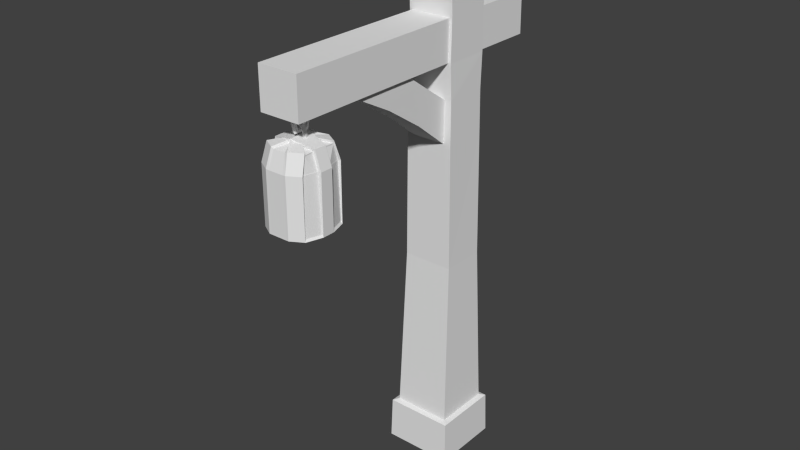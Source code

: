 # Source: StreetLamp.blend  (saved by Blender 2.67.0; exported with 4.5.12 LTS)
import bpy
from mathutils import Matrix  # noqa: F401  (used for matrix-valued properties, if any)

bpy.ops.wm.read_factory_settings(use_empty=True)
scene = bpy.context.scene
scene.name = 'Scene'

# ---- collections
col_collection_1 = bpy.data.collections.new('Collection 1'); scene.collection.children.link(col_collection_1)

# ---- world
world_world = bpy.data.worlds.new('World'); scene.world = world_world
world_world.color = (0.05088, 0.05088, 0.05088)
world_world.use_sun_shadow = False
world_world.sun_shadow_jitter_overblur = 0.0
world_world.cycles.sampling_method = 'MANUAL'
world_world.cycles.sample_map_resolution = 256

# ---- meshes
me_cube_005 = bpy.data.meshes.new('Cube.005')
me_cube_005.from_pydata([(-0.3928, -7.226, 0.2754), (-0.3461, -7.227, 0.4962), (-0.2811, -7.465, 0.5634), (5.96e-08, -8.036, 0.5778), (0.3928, -7.226, 0.2754), (0.3461, -7.227, 0.4962), (0.2811, -7.465, 0.5634), (1.199, -8.256, 0.2769), (1.121, -8.256, 0.4959), (0.9023, -8.256, 0.5604), (5.96e-08, -8.036, 0.5778), (0.9734, -7.544, 0.2768), (0.9031, -7.546, 0.4945), (0.9048, -7.782, 0.559), (1.199, -8.817, 0.2769), (1.121, -8.817, 0.4959), (0.9023, -8.817, 0.5604), (0.9734, -9.529, 0.2768), (0.9031, -9.527, 0.4945), (0.9048, -9.292, 0.559), (-2.033e-07, -8.537, 0.5778), (-0.3928, -9.847, 0.2754), (-0.3461, -9.846, 0.4962), (-0.2811, -9.609, 0.5634), (-2.327e-07, -9.037, 0.5778), (0.3928, -9.847, 0.2754), (0.3461, -9.846, 0.4962), (0.2811, -9.609, 0.5634), (-1.199, -8.817, 0.2769), (-1.121, -8.817, 0.4959), (-0.9023, -8.817, 0.5604), (-0.9734, -9.529, 0.2768), (-0.9031, -9.527, 0.4945), (-0.9048, -9.292, 0.559), (-2.033e-07, -8.537, 0.5778), (-1.199, -8.256, 0.2769), (-1.121, -8.256, 0.4959), (-0.9023, -8.256, 0.5604), (-0.9734, -7.544, 0.2768), (-0.9031, -7.546, 0.4945), (-0.9048, -7.782, 0.559), (5.96e-08, -8.036, 0.5778), (1.196, -8.257, 0.2755), (1.118, -8.257, 0.4933), (0.9012, -8.256, 0.5562), (-8.625e-05, -8.036, 0.5735), (0.9695, -7.546, 0.2755), (0.8994, -7.547, 0.4925), (0.9035, -7.782, 0.5549), (1.196, -8.816, 0.2755), (1.118, -8.816, 0.4933), (0.9014, -8.817, 0.5562), (0.9695, -9.528, 0.2755), (0.8994, -9.526, 0.4925), (0.9033, -9.291, 0.555), (-7.993e-05, -8.537, 0.5735), (-0.3928, -9.843, 0.2754), (-0.3461, -9.842, 0.494), (-0.2811, -9.608, 0.5592), (-2.327e-07, -9.037, 0.5735), (0.3928, -9.843, 0.2754), (0.3461, -9.842, 0.494), (0.2811, -9.608, 0.5592), (-1.196, -8.816, 0.2755), (-1.118, -8.816, 0.4933), (-0.9014, -8.817, 0.5562), (-0.9695, -9.528, 0.2755), (-0.8994, -9.526, 0.4925), (-0.9033, -9.291, 0.555), (7.952e-05, -8.537, 0.5735), (-1.196, -8.257, 0.2755), (-1.118, -8.257, 0.4933), (-0.9012, -8.256, 0.5562), (-0.9695, -7.546, 0.2755), (-0.8994, -7.547, 0.4925), (-0.9035, -7.782, 0.5549), (8.637e-05, -8.036, 0.5735)], [], [(6, 5, 1, 2), (3, 6, 2), (1, 5, 4, 0), (8, 7, 11, 12), (9, 8, 12, 13), (10, 9, 13), (20, 19, 16), (16, 19, 18, 15), (15, 18, 17, 14), (24, 23, 27), (23, 22, 26, 27), (22, 21, 25, 26), (34, 30, 33), (30, 29, 32, 33), (32, 29, 28, 31), (41, 40, 37), (37, 40, 39, 36), (36, 39, 38, 35), (47, 46, 42, 43), (48, 47, 43, 44), (48, 44, 45), (51, 54, 55), (50, 53, 54, 51), (49, 52, 53, 50), (62, 58, 59), (62, 61, 57, 58), (61, 60, 56, 57), (68, 65, 69), (68, 67, 64, 65), (66, 63, 64, 67), (72, 75, 76), (71, 74, 75, 72), (70, 73, 74, 71), (20, 16, 51, 55), (22, 23, 58, 57), (27, 26, 61, 62), (28, 29, 64, 63), (36, 35, 70, 71), (9, 10, 45, 44), (13, 12, 47, 48), (10, 13, 48, 45), (19, 20, 55, 54), (35, 38, 73, 70), (39, 40, 75, 74), (41, 37, 72, 76), (37, 36, 71, 72), (32, 31, 66, 67), (14, 17, 52, 49), (11, 7, 42, 46), (26, 25, 60, 61), (12, 11, 46, 47), (17, 18, 53, 52), (21, 22, 57, 56), (23, 24, 59, 58), (8, 9, 44, 43), (40, 41, 76, 75), (30, 34, 69, 65), (34, 33, 68, 69), (38, 39, 74, 73), (29, 30, 65, 64), (33, 32, 67, 68), (25, 21, 56, 60), (24, 27, 62, 59), (18, 19, 54, 53), (15, 14, 49, 50), (16, 15, 50, 51), (7, 8, 43, 42), (31, 28, 63, 66)])
_uv = me_cube_005.uv_layers.new(name='UVMap')
_uv.uv.foreach_set('vector', [0.6998, 0.7773, 0.7168, 0.8402, 0.5339, 0.8396, 0.5512, 0.7769, 0.626, 0.6262, 0.6998, 0.7773, 0.5512, 0.7769, 0.2852, 0.8782, 0.2846, 0.6953, 0.3429, 0.6828, 0.3435, 0.8904, 0.7198, 0.6895, 0.7809, 0.6833, 0.7799, 0.8775, 0.7198, 0.8829, 0.1653, 0.5374, 0.1929, 0.5883, 0.000467, 0.627, 0.05543, 0.5978, 0.0004614, 0.3556, 0.1653, 0.5374, 0.05543, 0.5978, 0.1695, 0.0004614, 0.1272, 0.309, 0.04323, 0.2159, 0.04323, 0.2159, 0.1272, 0.309, 0.1695, 0.3547, 0.0004614, 0.2549, 0.997, 0.1016, 0.9969, 0.2834, 0.9369, 0.277, 0.9359, 0.09496, 0.4408, 0.6274, 0.5156, 0.7781, 0.367, 0.7785, 0.5156, 0.7781, 0.5329, 0.8408, 0.3501, 0.8413, 0.367, 0.7785, 0.2254, 0.695, 0.2837, 0.6828, 0.283, 0.8904, 0.2248, 0.8779, 0.3395, 0.3547, 0.2132, 0.1393, 0.2972, 0.04616, 0.2132, 0.1393, 0.1705, 0.1003, 0.3395, 0.0004614, 0.2972, 0.04616, 0.8909, 0.5434, 0.8908, 0.3617, 0.9519, 0.355, 0.951, 0.5371, 0.3405, 0.6265, 0.3954, 0.3843, 0.5053, 0.4447, 0.5053, 0.4447, 0.3954, 0.3843, 0.3405, 0.355, 0.5329, 0.3938, 0.935, 0.08995, 0.935, 0.2834, 0.8748, 0.278, 0.8739, 0.08382, 0.9501, 0.8077, 0.9968, 0.7981, 0.9964, 0.9802, 0.9501, 0.9895, 0.5887, 0.3833, 0.5339, 0.355, 0.7264, 0.3931, 0.6988, 0.4433, 0.5887, 0.3833, 0.6988, 0.4433, 0.5345, 0.6253, 0.3828, 0.1392, 0.4666, 0.04599, 0.5095, 0.3541, 0.3405, 0.1007, 0.5093, 0.0004614, 0.4666, 0.04599, 0.3828, 0.1392, 0.7822, 0.8775, 0.7818, 0.6833, 0.8294, 0.6847, 0.8294, 0.8781, 0.1756, 0.7785, 0.02703, 0.779, 0.1008, 0.628, 0.1756, 0.7785, 0.1929, 0.8408, 0.01004, 0.8414, 0.02703, 0.779, 0.8908, 0.615, 0.9485, 0.6025, 0.9491, 0.8101, 0.8914, 0.7979, 0.6366, 0.3086, 0.5528, 0.2154, 0.6795, 0.0004614, 0.6366, 0.3086, 0.6793, 0.3541, 0.5105, 0.2539, 0.5528, 0.2154, 0.9977, 0.6025, 0.9973, 0.7966, 0.9501, 0.7972, 0.9501, 0.6038, 0.8453, 0.2658, 0.7352, 0.3258, 0.681, 0.08382, 0.873, 0.316, 0.6804, 0.3541, 0.7352, 0.3258, 0.8453, 0.2658, 0.9532, 0.5371, 0.9528, 0.355, 0.9995, 0.3646, 0.9995, 0.5464, 0.2826, 0.6819, 0.2287, 0.4496, 0.2299, 0.4496, 0.2837, 0.6816, 0.8899, 0.6282, 0.8817, 0.6951, 0.8807, 0.6949, 0.889, 0.6289, 0.8444, 0.4477, 0.8363, 0.3808, 0.8372, 0.3814, 0.8455, 0.4474, 0.3387, 0.6819, 0.2874, 0.6481, 0.2883, 0.6474, 0.3393, 0.681, 0.7294, 0.3894, 0.7803, 0.355, 0.7809, 0.3559, 0.7303, 0.3901, 0.7818, 0.5877, 0.8341, 0.355, 0.8352, 0.3553, 0.783, 0.5877, 0.2065, 0.4201, 0.2066, 0.3556, 0.2075, 0.3557, 0.2077, 0.4199, 0.2192, 0.5948, 0.2193, 0.3556, 0.2204, 0.3559, 0.2204, 0.5948, 0.2267, 0.5951, 0.2264, 0.3556, 0.2275, 0.3556, 0.2278, 0.5948, 0.2107, 0.5529, 0.2108, 0.3556, 0.2119, 0.3556, 0.2118, 0.5529, 0.2055, 0.3556, 0.2056, 0.4201, 0.2045, 0.4199, 0.2046, 0.3557, 0.7796, 0.6824, 0.7274, 0.4497, 0.7285, 0.4497, 0.7807, 0.6822, 0.7274, 0.4497, 0.7294, 0.3894, 0.7303, 0.3901, 0.7285, 0.4497, 0.1943, 0.416, 0.1943, 0.3556, 0.1954, 0.3556, 0.1954, 0.4158, 0.2098, 0.3556, 0.2097, 0.5529, 0.2086, 0.5529, 0.2087, 0.3556, 0.2152, 0.5529, 0.215, 0.3556, 0.2161, 0.3556, 0.2163, 0.5529, 0.8363, 0.3808, 0.8894, 0.355, 0.8899, 0.356, 0.8372, 0.3814, 0.1963, 0.416, 0.1964, 0.3556, 0.1975, 0.3556, 0.1974, 0.4158, 0.1943, 0.4773, 0.1943, 0.4169, 0.1954, 0.4171, 0.1954, 0.4773, 0.8368, 0.6025, 0.8899, 0.6282, 0.889, 0.6289, 0.8363, 0.6035, 0.8817, 0.6951, 0.8375, 0.849, 0.8365, 0.8486, 0.8807, 0.6949, 0.7839, 0.648, 0.7818, 0.5877, 0.783, 0.5877, 0.7848, 0.6474, 0.2172, 0.5948, 0.2172, 0.3556, 0.2183, 0.3556, 0.2183, 0.5944, 0.2846, 0.5879, 0.3384, 0.3556, 0.3395, 0.3558, 0.2857, 0.5879, 0.224, 0.5951, 0.2244, 0.3556, 0.2254, 0.3559, 0.2251, 0.5951, 0.1984, 0.416, 0.1984, 0.3556, 0.1995, 0.3558, 0.1995, 0.416, 0.2874, 0.6481, 0.2846, 0.5879, 0.2857, 0.5879, 0.2883, 0.6474, 0.2025, 0.419, 0.2025, 0.3556, 0.2033, 0.3556, 0.2036, 0.4188, 0.2231, 0.3556, 0.2224, 0.5632, 0.2213, 0.5632, 0.2219, 0.3556, 0.8887, 0.6015, 0.8444, 0.4477, 0.8455, 0.4474, 0.8897, 0.6011, 0.2015, 0.3556, 0.2015, 0.419, 0.2004, 0.4188, 0.2007, 0.3556, 0.2315, 0.3893, 0.2829, 0.3556, 0.2835, 0.3565, 0.2324, 0.39, 0.2287, 0.4496, 0.2315, 0.3893, 0.2324, 0.39, 0.2299, 0.4496, 0.8347, 0.6824, 0.7839, 0.648, 0.7848, 0.6474, 0.8354, 0.6815, 0.2139, 0.3556, 0.2141, 0.5529, 0.213, 0.5529, 0.2128, 0.3556])
me_cube_005.use_remesh_preserve_volume = False
me_cube_005.use_remesh_preserve_attributes = False
me_cube_005.use_mirror_vertex_groups = False
me_cube_005.update()
me_cube_001 = bpy.data.meshes.new('Cube.001')
me_cube_001.from_pydata([(0.4158, -8.499, 0.6728), (0.3742, -8.602, 0.6728), (0.2911, -8.602, 0.6728), (0.2495, -8.499, 0.6728), (0.2911, -8.396, 0.6728), (0.3742, -8.396, 0.6728), (-0.4158, -8.499, 0.6728), (-0.3742, -8.602, 0.6728), (-0.2911, -8.602, 0.6728), (-0.2495, -8.499, 0.6728), (-0.2911, -8.396, 0.6728), (-0.3742, -8.396, 0.6728), (-0.2079, -8.499, 0.6276), (-0.1871, -8.602, 0.6321), (-0.1455, -8.602, 0.6411), (-0.1247, -8.499, 0.6457), (-0.1455, -8.396, 0.6411), (-0.1871, -8.396, 0.6321), (0.2079, -8.499, 0.6276), (0.1871, -8.602, 0.6321), (0.1455, -8.602, 0.6411), (0.1247, -8.499, 0.6457), (0.1455, -8.396, 0.6411), (0.1871, -8.396, 0.6321), (1.013e-06, -8.083, 0.633), (0.1028, -8.125, 0.633), (0.1028, -8.208, 0.633), (1.013e-06, -8.25, 0.633), (-0.1028, -8.208, 0.633), (-0.1028, -8.125, 0.633), (9.537e-07, -8.915, 0.633), (0.1028, -8.873, 0.633), (0.1028, -8.79, 0.633), (9.686e-07, -8.749, 0.633), (-0.1028, -8.79, 0.633), (-0.1028, -8.873, 0.633), (9.835e-07, -8.822, 0.5969), (0.1028, -8.79, 0.6014), (0.1028, -8.725, 0.6104), (9.835e-07, -8.693, 0.6149), (-0.1028, -8.725, 0.6104), (-0.1028, -8.79, 0.6014), (1.013e-06, -8.176, 0.5969), (0.1028, -8.209, 0.6014), (0.1028, -8.273, 0.6104), (1.006e-06, -8.305, 0.6149), (-0.1028, -8.273, 0.6104), (-0.1028, -8.209, 0.6014), (1.013e-06, -8.083, 0.6367), (0.1028, -8.125, 0.6367), (0.1028, -8.208, 0.6367), (1.013e-06, -8.25, 0.6367), (-0.1028, -8.208, 0.6367), (-0.1028, -8.125, 0.6367), (9.537e-07, -8.915, 0.6367), (0.1028, -8.873, 0.6367), (0.1028, -8.79, 0.6367), (9.686e-07, -8.749, 0.6367), (-0.1028, -8.79, 0.6367), (-0.1028, -8.873, 0.6367), (1.013e-06, -8.192, 0.65), (0.1028, -8.223, 0.65), (0.1028, -8.284, 0.65), (-0.1028, -8.284, 0.65), (-0.1028, -8.223, 0.65), (9.537e-07, -8.806, 0.65), (0.1028, -8.775, 0.65), (0.1028, -8.714, 0.65), (-0.1028, -8.714, 0.65), (-0.1028, -8.775, 0.65), (1.013e-06, -8.357, 0.6536), (0.1028, -8.371, 0.6536), (0.1028, -8.399, 0.6536), (1.013e-06, -8.414, 0.6536), (-0.1028, -8.399, 0.6536), (-0.1028, -8.371, 0.6536), (9.537e-07, -8.641, 0.6536), (0.1028, -8.627, 0.6536), (0.1028, -8.599, 0.6536), (9.686e-07, -8.584, 0.6536), (-0.1028, -8.599, 0.6536), (-0.1028, -8.627, 0.6536), (-0.1028, -8.499, 0.6457), (0.1028, -8.499, 0.6457), (-0.1028, -8.499, 0.65), (0.1028, -8.499, 0.65), (9.909e-07, -8.499, 0.6536), (-0.1028, -8.499, 0.6536), (0.1028, -8.499, 0.6536), (0.2699, -8.499, 0.5984), (0.2429, -8.395, 0.5984), (0.1889, -8.395, 0.5984), (0.162, -8.499, 0.5984), (0.1889, -8.603, 0.5984), (0.2429, -8.603, 0.5984), (-0.2699, -8.499, 0.5984), (-0.2429, -8.395, 0.5984), (-0.1889, -8.395, 0.5984), (-0.162, -8.499, 0.5984), (-0.1889, -8.603, 0.5984), (-0.2429, -8.603, 0.5984), (-0.135, -8.499, 0.626), (-0.1215, -8.395, 0.6234), (-0.09447, -8.395, 0.6176), (-0.08098, -8.499, 0.6146), (-0.09447, -8.603, 0.6176), (-0.1215, -8.603, 0.6234), (0.135, -8.499, 0.626), (0.1215, -8.395, 0.6234), (0.09447, -8.395, 0.6176), (0.08098, -8.499, 0.6146), (0.09447, -8.603, 0.6176), (0.1215, -8.603, 0.6234), (0.2699, -8.499, 0.5814), (0.2429, -8.395, 0.5814), (0.1889, -8.395, 0.5814), (0.162, -8.499, 0.5814), (0.1889, -8.603, 0.5814), (0.2429, -8.603, 0.5814), (-0.2699, -8.499, 0.5814), (-0.2429, -8.395, 0.5814), (-0.1889, -8.395, 0.5814), (-0.162, -8.499, 0.5814), (-0.1889, -8.603, 0.5814), (-0.2429, -8.603, 0.5814), (-1.199, -8.256, 0.2769), (-1.121, -8.256, 0.4959), (-0.9023, -8.256, 0.5604), (-0.3928, -7.226, 0.2754), (-0.9734, -7.544, 0.2768), (-0.3461, -7.227, 0.4962), (-0.9031, -7.546, 0.4945), (-0.2811, -7.465, 0.5634), (-0.9048, -7.782, 0.559), (-1.199, -8.817, 0.2769), (-1.121, -8.817, 0.4959), (-0.9023, -8.817, 0.5604), (-0.8866, -8.537, 0.5613), (-0.3928, -9.847, 0.2754), (-0.9734, -9.529, 0.2768), (-0.3461, -9.846, 0.4962), (-0.9031, -9.527, 0.4945), (-0.2811, -9.609, 0.5634), (-0.9048, -9.292, 0.559), (-1.162, -8.537, 0.275), (-1.121, -8.537, 0.4959), (1.199, -8.256, 0.2769), (1.121, -8.256, 0.4959), (0.9023, -8.256, 0.5604), (5.96e-08, -8.036, 0.5778), (0.3928, -7.226, 0.2754), (0.9734, -7.544, 0.2768), (0.3461, -7.227, 0.4962), (0.9031, -7.546, 0.4945), (0.2811, -7.465, 0.5634), (0.9048, -7.782, 0.559), (1.199, -8.817, 0.2769), (1.121, -8.817, 0.4959), (0.9023, -8.817, 0.5604), (-2.327e-07, -9.037, 0.5778), (0.3928, -9.847, 0.2754), (0.9734, -9.529, 0.2768), (0.3461, -9.846, 0.4962), (0.9031, -9.527, 0.4945), (0.2811, -9.609, 0.5634), (0.9048, -9.292, 0.559), (1.162, -8.537, 0.275), (-2.033e-07, -8.537, 0.5778), (1.121, -8.537, 0.4959), (0.8866, -8.537, 0.5613), (-1.265, -8.256, 0.268), (-1.265, -8.256, 0.4972), (-0.9896, -8.256, 0.5684), (-0.4871, -7.224, 0.268), (-1.039, -7.543, 0.268), (-0.4871, -7.224, 0.4972), (-1.039, -7.543, 0.4972), (-0.4043, -7.462, 0.5684), (-0.9567, -7.781, 0.5684), (-1.265, -8.817, 0.268), (-1.265, -8.817, 0.4972), (-0.9896, -8.817, 0.5684), (-0.9896, -8.537, 0.5684), (-0.4871, -9.849, 0.268), (-1.039, -9.53, 0.268), (-0.4871, -9.849, 0.4972), (-1.039, -9.53, 0.4972), (-0.4043, -9.611, 0.5684), (-0.9567, -9.292, 0.5684), (-1.265, -8.537, 0.268), (-1.265, -8.537, 0.4972), (1.265, -8.256, 0.268), (1.265, -8.256, 0.4972), (0.9896, -8.256, 0.5684), (-1.826e-07, -8.035, 0.5878), (0.4871, -7.224, 0.268), (1.039, -7.543, 0.268), (0.4871, -7.224, 0.4972), (1.039, -7.543, 0.4972), (0.4043, -7.462, 0.5684), (0.9567, -7.781, 0.5684), (1.265, -8.817, 0.268), (1.265, -8.817, 0.4972), (0.9896, -8.817, 0.5684), (-2.413e-07, -9.038, 0.5878), (0.4871, -9.849, 0.268), (1.039, -9.53, 0.268), (0.4871, -9.849, 0.4972), (1.039, -9.53, 0.4972), (0.4043, -9.611, 0.5684), (0.9567, -9.292, 0.5684), (1.265, -8.537, 0.268), (-2.119e-07, -8.537, 0.5878), (1.265, -8.537, 0.4972), (0.9896, -8.537, 0.5684)], [], [(6, 12, 13, 7), (7, 13, 14, 8), (8, 14, 15, 9), (9, 15, 16, 10), (10, 16, 17, 11), (11, 17, 12, 6), (12, 18, 19, 13), (13, 19, 20, 14), (14, 20, 21, 15), (15, 21, 22, 16), (16, 22, 23, 17), (17, 23, 18, 12), (18, 0, 1, 19), (19, 1, 2, 20), (20, 2, 3, 21), (21, 3, 4, 22), (22, 4, 5, 23), (23, 5, 0, 18), (30, 36, 37, 31), (31, 37, 38, 32), (32, 38, 39, 33), (33, 39, 40, 34), (34, 40, 41, 35), (35, 41, 36, 30), (36, 42, 43, 37), (37, 43, 44, 38), (38, 44, 45, 39), (39, 45, 46, 40), (40, 46, 47, 41), (41, 47, 42, 36), (42, 24, 25, 43), (43, 25, 26, 44), (44, 26, 27, 45), (45, 27, 28, 46), (46, 28, 29, 47), (47, 29, 24, 42), (24, 29, 53, 48), (30, 31, 55, 54), (26, 25, 49, 50), (35, 30, 54, 59), (32, 33, 57, 56), (28, 27, 51, 52), (27, 26, 50, 51), (25, 24, 48, 49), (31, 32, 56, 55), (33, 34, 58, 57), (29, 28, 52, 53), (34, 35, 59, 58), (53, 52, 63, 64), (54, 55, 66, 65), (58, 59, 69, 68), (83, 56, 67, 85), (49, 48, 60, 61), (82, 52, 63, 84), (61, 60, 70, 71), (66, 67, 78, 77), (85, 67, 78, 88), (69, 65, 76, 81), (62, 61, 71, 72), (84, 63, 74, 87), (48, 53, 64, 60), (50, 49, 61, 62), (59, 54, 65, 69), (55, 56, 67, 66), (86, 79, 80, 87), (88, 78, 79, 86), (80, 81, 76, 79), (77, 78, 79, 76), (70, 75, 74, 73), (70, 73, 72, 71), (68, 69, 81, 80), (65, 66, 77, 76), (64, 63, 74, 75), (60, 64, 75, 70), (50, 83, 85, 62), (58, 82, 84, 68), (62, 85, 88, 72), (68, 84, 87, 80), (73, 86, 87, 74), (72, 88, 86, 73), (95, 101, 102, 96), (96, 102, 103, 97), (97, 103, 104, 98), (98, 104, 105, 99), (99, 105, 106, 100), (100, 106, 101, 95), (101, 107, 108, 102), (102, 108, 109, 103), (103, 109, 110, 104), (104, 110, 111, 105), (105, 111, 112, 106), (106, 112, 107, 101), (107, 89, 90, 108), (108, 90, 91, 109), (109, 91, 92, 110), (110, 92, 93, 111), (111, 93, 94, 112), (112, 94, 89, 107), (94, 93, 117, 118), (99, 100, 124, 123), (89, 94, 118, 113), (95, 96, 120, 119), (91, 90, 114, 115), (100, 95, 119, 124), (97, 98, 122, 121), (93, 92, 116, 117), (92, 91, 115, 116), (90, 89, 113, 114), (96, 97, 121, 120), (98, 99, 123, 122), (144, 125, 126, 145), (129, 128, 130, 131), (131, 130, 132, 133), (133, 132, 149, 167), (144, 145, 135, 134), (139, 141, 140, 138), (141, 143, 142, 140), (143, 167, 159, 142), (166, 168, 147, 146), (168, 169, 148, 147), (151, 153, 152, 150), (153, 155, 154, 152), (155, 167, 149, 154), (169, 167, 149, 148), (166, 156, 157, 168), (168, 157, 158, 169), (161, 160, 162, 163), (163, 162, 164, 165), (165, 164, 159, 167), (169, 158, 159, 167), (145, 126, 127, 137), (137, 127, 149, 167), (145, 137, 136, 135), (137, 167, 159, 136), (166, 144, 134, 156), (144, 166, 146, 125), (134, 139, 161, 156), (138, 160, 161, 139), (150, 128, 129, 151), (129, 125, 146, 151), (190, 171, 170, 189), (176, 175, 173, 174), (178, 177, 175, 176), (212, 194, 177, 178), (179, 180, 190, 189), (183, 185, 186, 184), (185, 187, 188, 186), (187, 204, 212, 188), (191, 192, 213, 211), (192, 193, 214, 213), (195, 197, 198, 196), (197, 199, 200, 198), (199, 194, 212, 200), (193, 194, 212, 214), (213, 202, 201, 211), (214, 203, 202, 213), (208, 207, 205, 206), (210, 209, 207, 208), (212, 204, 209, 210), (212, 204, 203, 214), (182, 172, 171, 190), (212, 194, 172, 182), (180, 181, 182, 190), (181, 204, 212, 182), (201, 179, 189, 211), (170, 191, 211, 189), (201, 206, 184, 179), (184, 206, 205, 183), (196, 174, 173, 195), (196, 191, 170, 174), (159, 164, 209, 204), (129, 131, 176, 174), (146, 147, 192, 191), (165, 167, 212, 210), (161, 163, 208, 206), (138, 140, 185, 183), (162, 160, 205, 207), (154, 149, 194, 199), (156, 161, 206, 201), (142, 159, 204, 187), (158, 157, 202, 203), (149, 127, 172, 194), (125, 129, 174, 170), (139, 134, 179, 184), (163, 165, 210, 208), (136, 159, 204, 181), (141, 139, 184, 186), (130, 128, 173, 175), (149, 132, 177, 194), (167, 155, 200, 212), (131, 133, 178, 176), (143, 141, 186, 188), (151, 146, 191, 196), (159, 158, 203, 204), (164, 162, 207, 209), (155, 153, 198, 200), (127, 126, 171, 172), (152, 154, 199, 197), (132, 130, 175, 177), (135, 136, 181, 180), (150, 152, 197, 195), (148, 149, 194, 193), (128, 150, 195, 173), (126, 125, 170, 171), (157, 156, 201, 202), (134, 135, 180, 179), (147, 148, 193, 192), (140, 142, 187, 185), (133, 167, 212, 178), (160, 138, 183, 205), (153, 151, 196, 198), (167, 143, 188, 212)])
_uv = me_cube_001.uv_layers.new(name='UVMap')
_uv.uv.foreach_set('vector', [0.8698, 0.4234, 0.8697, 0.3899, 0.8863, 0.3865, 0.8864, 0.4166, 0.179, 0.4251, 0.1857, 0.4552, 0.1842, 0.462, 0.1791, 0.4385, 0.3743, 0.943, 0.3744, 0.9196, 0.391, 0.9163, 0.3909, 0.9364, 0.3909, 0.9364, 0.391, 0.9163, 0.4075, 0.9197, 0.4075, 0.9431, 0.1793, 0.6539, 0.1844, 0.6305, 0.1858, 0.6372, 0.1794, 0.6673, 0.8532, 0.4167, 0.8531, 0.3866, 0.8697, 0.3899, 0.8698, 0.4234, 0.8697, 0.3899, 0.8695, 0.3229, 0.8861, 0.3262, 0.8863, 0.3865, 0.1857, 0.4552, 0.1858, 0.5156, 0.1844, 0.5089, 0.1842, 0.462, 0.3744, 0.9196, 0.3745, 0.8726, 0.3911, 0.876, 0.391, 0.9163, 0.391, 0.9163, 0.3911, 0.876, 0.4077, 0.8727, 0.4075, 0.9197, 0.1844, 0.6305, 0.1842, 0.5835, 0.1857, 0.5768, 0.1858, 0.6372, 0.8531, 0.3866, 0.8529, 0.3263, 0.8695, 0.3229, 0.8697, 0.3899, 0.8695, 0.3229, 0.8694, 0.2893, 0.886, 0.296, 0.8861, 0.3262, 0.1858, 0.5156, 0.1794, 0.5458, 0.1793, 0.5323, 0.1844, 0.5089, 0.3745, 0.8726, 0.3746, 0.8492, 0.3912, 0.8559, 0.3911, 0.876, 0.3911, 0.876, 0.3912, 0.8559, 0.4078, 0.8493, 0.4077, 0.8727, 0.1842, 0.5835, 0.1791, 0.5601, 0.179, 0.5467, 0.1857, 0.5768, 0.8529, 0.3263, 0.8528, 0.2961, 0.8694, 0.2893, 0.8695, 0.3229, 0.8353, 0.4234, 0.8353, 0.4084, 0.8519, 0.4031, 0.8519, 0.4166, 0.1745, 0.5458, 0.1695, 0.5322, 0.171, 0.5218, 0.1746, 0.5323, 0.6755, 0.9428, 0.6755, 0.9323, 0.6921, 0.9272, 0.6921, 0.9362, 0.6921, 0.9362, 0.6921, 0.9272, 0.7086, 0.9324, 0.7086, 0.9429, 0.1955, 0.5323, 0.1991, 0.5218, 0.2006, 0.5322, 0.1955, 0.5458, 0.8187, 0.4167, 0.8187, 0.4032, 0.8353, 0.4084, 0.8353, 0.4234, 0.8353, 0.4084, 0.835, 0.3043, 0.8516, 0.3095, 0.8519, 0.4031, 0.1695, 0.5322, 0.1698, 0.4386, 0.1712, 0.449, 0.171, 0.5218, 0.6755, 0.9323, 0.6757, 0.8595, 0.6923, 0.8647, 0.6921, 0.9272, 0.6921, 0.9272, 0.6923, 0.8647, 0.7089, 0.8596, 0.7086, 0.9324, 0.1991, 0.5218, 0.1989, 0.449, 0.2003, 0.4386, 0.2006, 0.5322, 0.8187, 0.4032, 0.8184, 0.3096, 0.835, 0.3043, 0.8353, 0.4084, 0.835, 0.3043, 0.8349, 0.2893, 0.8515, 0.296, 0.8516, 0.3095, 0.1698, 0.4386, 0.1749, 0.4251, 0.1748, 0.4385, 0.1712, 0.449, 0.6757, 0.8595, 0.6757, 0.849, 0.6923, 0.8557, 0.6923, 0.8647, 0.6923, 0.8647, 0.6923, 0.8557, 0.7089, 0.8491, 0.7089, 0.8596, 0.1989, 0.449, 0.1952, 0.4385, 0.1951, 0.4251, 0.2003, 0.4386, 0.8184, 0.3096, 0.8184, 0.2961, 0.8349, 0.2893, 0.835, 0.3043, 0.178, 0.5633, 0.1781, 0.5798, 0.1775, 0.5799, 0.1774, 0.5633, 0.2005, 0.5633, 0.2006, 0.5798, 0.2, 0.5799, 0.1999, 0.5633, 0.1748, 0.4385, 0.1749, 0.4251, 0.1755, 0.4251, 0.1754, 0.4385, 0.2005, 0.5467, 0.2005, 0.5633, 0.1999, 0.5633, 0.1999, 0.5467, 0.178, 0.5808, 0.178, 0.5974, 0.1774, 0.5974, 0.1774, 0.5808, 0.2005, 0.5808, 0.2005, 0.5974, 0.1999, 0.5974, 0.1999, 0.5808, 0.2005, 0.5974, 0.2006, 0.6139, 0.2, 0.6139, 0.1999, 0.5974, 0.178, 0.5467, 0.178, 0.5633, 0.1774, 0.5633, 0.1774, 0.5467, 0.1745, 0.5458, 0.1746, 0.5323, 0.1751, 0.5323, 0.1751, 0.5458, 0.178, 0.5974, 0.1781, 0.6139, 0.1775, 0.6139, 0.1774, 0.5974, 0.1951, 0.4251, 0.1952, 0.4385, 0.1946, 0.4385, 0.1946, 0.4251, 0.1955, 0.5323, 0.1955, 0.5458, 0.1949, 0.5458, 0.1949, 0.5323, 0.1946, 0.4251, 0.1946, 0.4385, 0.1925, 0.4508, 0.1925, 0.4409, 0.5268, 0.8494, 0.5434, 0.8561, 0.5435, 0.8719, 0.5269, 0.867, 0.1949, 0.5323, 0.1949, 0.5458, 0.1927, 0.5299, 0.1927, 0.5201, 0.1894, 0.5668, 0.191, 0.6137, 0.1888, 0.6014, 0.1887, 0.5668, 0.1346, 0.8563, 0.1512, 0.8496, 0.1512, 0.8672, 0.1346, 0.8721, 0.1894, 0.472, 0.191, 0.5189, 0.1888, 0.5066, 0.1887, 0.472, 0.1346, 0.8721, 0.1512, 0.8672, 0.1511, 0.8937, 0.1345, 0.8959, 0.1773, 0.5299, 0.1773, 0.5201, 0.178, 0.5015, 0.178, 0.5061, 0.1887, 0.5668, 0.1888, 0.6014, 0.1882, 0.5829, 0.1881, 0.5668, 0.5103, 0.872, 0.5269, 0.867, 0.527, 0.8935, 0.5104, 0.8959, 0.1776, 0.4508, 0.1776, 0.4409, 0.1781, 0.4648, 0.1781, 0.4694, 0.1887, 0.472, 0.1888, 0.5066, 0.1882, 0.4881, 0.1881, 0.472, 0.1512, 0.8496, 0.1678, 0.8564, 0.1677, 0.8722, 0.1512, 0.8672, 0.1754, 0.4385, 0.1755, 0.4251, 0.1776, 0.4409, 0.1776, 0.4508, 0.5103, 0.8562, 0.5268, 0.8494, 0.5269, 0.867, 0.5103, 0.872, 0.1751, 0.5458, 0.1751, 0.5323, 0.1773, 0.5201, 0.1773, 0.5299, 0.7635, 0.6186, 0.7773, 0.6187, 0.7795, 0.6353, 0.7635, 0.6352, 0.7636, 0.602, 0.7796, 0.6021, 0.7773, 0.6187, 0.7635, 0.6186, 0.5104, 0.9004, 0.5104, 0.8959, 0.527, 0.8935, 0.527, 0.9027, 0.5436, 0.8958, 0.5436, 0.9003, 0.527, 0.9027, 0.527, 0.8935, 0.1511, 0.8937, 0.1677, 0.896, 0.1677, 0.9006, 0.1511, 0.9029, 0.1511, 0.8937, 0.1511, 0.9029, 0.1345, 0.9005, 0.1345, 0.8959, 0.1927, 0.5201, 0.1927, 0.5299, 0.1921, 0.5061, 0.1921, 0.5015, 0.5269, 0.867, 0.5435, 0.8719, 0.5436, 0.8958, 0.527, 0.8935, 0.1925, 0.4409, 0.1925, 0.4508, 0.192, 0.4694, 0.192, 0.4648, 0.1512, 0.8672, 0.1677, 0.8722, 0.1677, 0.896, 0.1511, 0.8937, 0.1907, 0.5199, 0.1894, 0.5668, 0.1887, 0.5668, 0.1886, 0.5322, 0.1907, 0.4251, 0.1894, 0.472, 0.1887, 0.472, 0.1886, 0.4374, 0.1886, 0.5322, 0.1887, 0.5668, 0.1881, 0.5668, 0.1881, 0.5508, 0.1886, 0.4374, 0.1887, 0.472, 0.1881, 0.472, 0.1881, 0.456, 0.7498, 0.6186, 0.7635, 0.6186, 0.7635, 0.6352, 0.7474, 0.6352, 0.7475, 0.602, 0.7636, 0.602, 0.7635, 0.6186, 0.7498, 0.6186, 0.2575, 0.9362, 0.2574, 0.9144, 0.2742, 0.9122, 0.2742, 0.9318, 0.1734, 0.625, 0.1695, 0.6054, 0.1704, 0.6011, 0.1735, 0.6163, 0.4441, 0.9103, 0.4441, 0.8951, 0.4609, 0.893, 0.4609, 0.906, 0.4609, 0.906, 0.4609, 0.893, 0.4777, 0.8952, 0.4776, 0.9104, 0.196, 0.5554, 0.1929, 0.5706, 0.192, 0.5663, 0.1959, 0.5467, 0.2407, 0.9319, 0.2406, 0.9123, 0.2574, 0.9144, 0.2575, 0.9362, 0.2574, 0.9144, 0.2573, 0.8709, 0.274, 0.8731, 0.2742, 0.9122, 0.1695, 0.6054, 0.1696, 0.5663, 0.1705, 0.5706, 0.1704, 0.6011, 0.4441, 0.8951, 0.4442, 0.8646, 0.461, 0.8669, 0.4609, 0.893, 0.4609, 0.893, 0.461, 0.8669, 0.4778, 0.8647, 0.4777, 0.8952, 0.1929, 0.5706, 0.193, 0.6011, 0.1921, 0.6055, 0.192, 0.5663, 0.2406, 0.9123, 0.2405, 0.8732, 0.2573, 0.8709, 0.2574, 0.9144, 0.2573, 0.8709, 0.2572, 0.8492, 0.274, 0.8535, 0.274, 0.8731, 0.1696, 0.5663, 0.1737, 0.5467, 0.1737, 0.5554, 0.1705, 0.5706, 0.4442, 0.8646, 0.4443, 0.8494, 0.461, 0.8538, 0.461, 0.8669, 0.461, 0.8669, 0.461, 0.8538, 0.4778, 0.8495, 0.4778, 0.8647, 0.193, 0.6011, 0.1961, 0.6163, 0.1962, 0.625, 0.1921, 0.6055, 0.2405, 0.8732, 0.2404, 0.8536, 0.2572, 0.8492, 0.2573, 0.8709, 0.1962, 0.625, 0.1961, 0.6163, 0.1989, 0.6163, 0.1989, 0.625, 0.196, 0.5554, 0.1959, 0.5467, 0.1987, 0.5467, 0.1987, 0.5554, 0.1989, 0.6427, 0.1987, 0.6595, 0.196, 0.6595, 0.1962, 0.6427, 0.1948, 0.6427, 0.1947, 0.6595, 0.192, 0.6595, 0.1921, 0.6427, 0.1737, 0.5554, 0.1737, 0.5467, 0.1764, 0.5467, 0.1764, 0.5554, 0.1948, 0.626, 0.1948, 0.6427, 0.1921, 0.6427, 0.1921, 0.626, 0.1883, 0.6482, 0.1881, 0.6314, 0.1909, 0.6314, 0.191, 0.6482, 0.1696, 0.6595, 0.1695, 0.6427, 0.1722, 0.6427, 0.1724, 0.6595, 0.1695, 0.6427, 0.1695, 0.626, 0.1723, 0.626, 0.1722, 0.6427, 0.1988, 0.626, 0.1989, 0.6427, 0.1962, 0.6427, 0.1961, 0.626, 0.1734, 0.625, 0.1735, 0.6163, 0.1762, 0.6163, 0.1762, 0.625, 0.1881, 0.6314, 0.1882, 0.6147, 0.1909, 0.6147, 0.1909, 0.6314, 0.6166, 0.8942, 0.6169, 0.849, 0.6525, 0.8491, 0.6523, 0.8943, 0.8541, 0.1737, 0.854, 0.2673, 0.8184, 0.2747, 0.8189, 0.185, 0.6004, 0.476, 0.69, 0.4243, 0.7006, 0.4626, 0.6002, 0.514, 0.6002, 0.514, 0.7006, 0.4626, 0.7462, 0.5545, 0.7465, 0.6353, 0.6166, 0.8942, 0.6523, 0.8943, 0.6522, 0.9395, 0.6166, 0.9394, 0.8921, 0.264, 0.857, 0.2527, 0.8565, 0.163, 0.8921, 0.1704, 0.2624, 0.7971, 0.262, 0.7591, 0.3627, 0.8099, 0.3524, 0.8482, 0.262, 0.7591, 0.4075, 0.637, 0.4078, 0.7177, 0.3627, 0.8099, 0.7457, 0.8942, 0.71, 0.8943, 0.7098, 0.8491, 0.7455, 0.849, 0.9994, 0.08069, 0.9616, 0.08081, 0.9639, 0.0356, 0.9993, 0.0355, 0.2372, 0.8623, 0.2021, 0.8511, 0.2015, 0.7613, 0.2371, 0.7687, 0.1458, 0.6885, 0.1462, 0.7265, 0.04549, 0.6757, 0.05586, 0.6374, 0.1462, 0.7265, 0.0007154, 0.8487, 0.0004678, 0.7679, 0.04549, 0.6757, 0.9616, 0.08081, 0.8186, 0.08125, 0.8184, 0.0005115, 0.9639, 0.0356, 0.7457, 0.8942, 0.7457, 0.9394, 0.7101, 0.9395, 0.71, 0.8943, 0.9994, 0.08069, 0.9995, 0.1259, 0.9642, 0.126, 0.9616, 0.08081, 0.923, 0.3001, 0.9229, 0.3937, 0.8873, 0.4011, 0.8879, 0.3113, 0.3865, 0.5844, 0.2969, 0.636, 0.2863, 0.5978, 0.3867, 0.5464, 0.3867, 0.5464, 0.2863, 0.5978, 0.2407, 0.5058, 0.2404, 0.4251, 0.9616, 0.08081, 0.9642, 0.126, 0.8189, 0.162, 0.8186, 0.08125, 0.7468, 0.88, 0.7467, 0.8348, 0.782, 0.8347, 0.7847, 0.8799, 0.7847, 0.8799, 0.782, 0.8347, 0.9273, 0.7987, 0.9276, 0.8795, 0.7468, 0.88, 0.7847, 0.8799, 0.7823, 0.9251, 0.747, 0.9252, 0.7847, 0.8799, 0.9276, 0.8795, 0.9278, 0.9602, 0.7823, 0.9251, 0.8008, 0.2114, 0.426, 0.2125, 0.4199, 0.1673, 0.8066, 0.1661, 0.426, 0.2125, 0.8008, 0.2114, 0.8069, 0.2565, 0.4202, 0.2577, 0.4199, 0.1673, 0.456, 0.05246, 0.7699, 0.0515, 0.8066, 0.1661, 0.5495, 0.0008563, 0.6761, 0.0004678, 0.7699, 0.0515, 0.456, 0.05246, 0.6774, 0.423, 0.5508, 0.4234, 0.457, 0.3724, 0.7708, 0.3714, 0.457, 0.3724, 0.4202, 0.2577, 0.8069, 0.2565, 0.7708, 0.3714, 0.8947, 0.2295, 0.8945, 0.1843, 0.9315, 0.1842, 0.9316, 0.2294, 0.2025, 0.7604, 0.2023, 0.6713, 0.2392, 0.6712, 0.2395, 0.7602, 0.1551, 0.5151, 0.06618, 0.4634, 0.07964, 0.4251, 0.1685, 0.4768, 0.0004678, 0.6365, 0.0007156, 0.5557, 0.06618, 0.4634, 0.1551, 0.5151, 0.9318, 0.2746, 0.8948, 0.2747, 0.8947, 0.2295, 0.9316, 0.2294, 0.9891, 0.7252, 0.9522, 0.7253, 0.9519, 0.6363, 0.9888, 0.6362, 0.6565, 0.848, 0.6433, 0.8096, 0.7325, 0.7585, 0.7457, 0.7969, 0.6433, 0.8096, 0.5784, 0.717, 0.5787, 0.6362, 0.7325, 0.7585, 0.5787, 0.849, 0.6156, 0.8491, 0.6155, 0.8943, 0.5786, 0.8942, 0.747, 0.6711, 0.7913, 0.6713, 0.7912, 0.7165, 0.7468, 0.7163, 0.2387, 0.5141, 0.2018, 0.5143, 0.2015, 0.4252, 0.2385, 0.4251, 0.4994, 0.6366, 0.5126, 0.675, 0.4234, 0.7262, 0.4102, 0.6878, 0.5126, 0.675, 0.5775, 0.7677, 0.5772, 0.8485, 0.4234, 0.7262, 0.7913, 0.6713, 0.9509, 0.6362, 0.9507, 0.717, 0.7912, 0.7165, 0.6155, 0.8943, 0.6154, 0.9395, 0.5784, 0.9394, 0.5786, 0.8942, 0.7912, 0.7165, 0.791, 0.7617, 0.7467, 0.7615, 0.7468, 0.7163, 0.9529, 0.9714, 0.9526, 0.8824, 0.9896, 0.8823, 0.9899, 0.9713, 0.4229, 0.5457, 0.5118, 0.5974, 0.4983, 0.6357, 0.4094, 0.584, 0.5775, 0.4243, 0.5772, 0.5051, 0.5118, 0.5974, 0.4229, 0.5457, 0.9507, 0.717, 0.9504, 0.7977, 0.791, 0.7617, 0.7912, 0.7165, 0.9072, 0.5056, 0.9073, 0.4604, 0.9517, 0.4605, 0.9515, 0.5057, 0.7477, 0.5051, 0.7479, 0.4243, 0.9073, 0.4604, 0.9072, 0.5056, 0.9514, 0.5509, 0.9071, 0.5508, 0.9072, 0.5056, 0.9515, 0.5057, 0.9071, 0.5508, 0.7474, 0.5859, 0.7477, 0.5051, 0.9072, 0.5056, 0.0007451, 0.1665, 0.4085, 0.1677, 0.4083, 0.2129, 0.0006064, 0.2117, 0.4082, 0.2581, 0.0004678, 0.2569, 0.0006064, 0.2117, 0.4083, 0.2129, 0.0007451, 0.1665, 0.0374, 0.05161, 0.3725, 0.05264, 0.4085, 0.1677, 0.3725, 0.05264, 0.0374, 0.05161, 0.1266, 0.0004678, 0.2837, 0.0009496, 0.03642, 0.372, 0.3716, 0.373, 0.2824, 0.4242, 0.1253, 0.4237, 0.03642, 0.372, 0.0004678, 0.2569, 0.4082, 0.2581, 0.3716, 0.373, 0.5772, 0.5051, 0.5316, 0.597, 0.5118, 0.5974, 0.5772, 0.5051, 0.8541, 0.1737, 0.8189, 0.185, 0.8186, 0.163, 0.8555, 0.1631, 0.3734, 0.8578, 0.3565, 0.8912, 0.3404, 0.8747, 0.3672, 0.8492, 0.3867, 0.5464, 0.2404, 0.4251, 0.2404, 0.4251, 0.395, 0.5465, 0.923, 0.3001, 0.8879, 0.3113, 0.8875, 0.2893, 0.9244, 0.2895, 0.988, 0.7404, 0.9524, 0.7481, 0.9522, 0.7253, 0.9891, 0.7252, 0.9527, 0.8597, 0.9883, 0.8671, 0.9896, 0.8823, 0.9526, 0.8824, 0.5325, 0.6755, 0.5775, 0.7677, 0.5775, 0.7677, 0.5126, 0.675, 0.8066, 0.1661, 0.7699, 0.0515, 0.7805, 0.05122, 0.8172, 0.1661, 0.6234, 0.8091, 0.5784, 0.7169, 0.5784, 0.717, 0.6433, 0.8096, 0.4431, 0.8494, 0.4262, 0.8822, 0.4102, 0.8987, 0.4324, 0.8587, 0.9273, 0.7987, 0.782, 0.8347, 0.7679, 0.8348, 0.9273, 0.7987, 0.4202, 0.2577, 0.457, 0.3724, 0.4464, 0.3726, 0.4097, 0.2578, 0.456, 0.05246, 0.4199, 0.1673, 0.4094, 0.1674, 0.4454, 0.05225, 0.3865, 0.5844, 0.3867, 0.5464, 0.395, 0.5465, 0.4085, 0.5848, 0.7823, 0.9251, 0.9278, 0.9602, 0.9278, 0.9602, 0.7682, 0.9252, 0.857, 0.2527, 0.8921, 0.264, 0.8936, 0.2746, 0.8566, 0.2747, 0.2024, 0.6486, 0.238, 0.656, 0.2392, 0.6712, 0.2023, 0.6713, 0.0007154, 0.5557, 0.04631, 0.4638, 0.06618, 0.4634, 0.0007156, 0.5557, 0.0007154, 0.8487, 0.1462, 0.7265, 0.1546, 0.7264, 0.0007154, 0.8487, 0.6004, 0.476, 0.6002, 0.514, 0.5919, 0.5139, 0.5784, 0.4756, 0.262, 0.7591, 0.2624, 0.7971, 0.2404, 0.7977, 0.2537, 0.7593, 0.7708, 0.3714, 0.8069, 0.2565, 0.8174, 0.2565, 0.7815, 0.3716, 0.8189, 0.162, 0.9642, 0.126, 0.9783, 0.126, 0.8189, 0.162, 0.5316, 0.597, 0.521, 0.6353, 0.4983, 0.6357, 0.5118, 0.5974, 0.1462, 0.7265, 0.1458, 0.6885, 0.1678, 0.688, 0.1546, 0.7264, 0.3081, 0.8492, 0.2912, 0.8819, 0.2751, 0.8985, 0.2974, 0.8585, 0.5221, 0.6372, 0.5325, 0.6755, 0.5126, 0.675, 0.4994, 0.6366, 0.04631, 0.4638, 0.05691, 0.4255, 0.07964, 0.4251, 0.06618, 0.4634, 0.5606, 0.8915, 0.5774, 0.9242, 0.5668, 0.9149, 0.5445, 0.8749, 0.2376, 0.5293, 0.202, 0.537, 0.2018, 0.5143, 0.2387, 0.5141, 0.9639, 0.0356, 0.8184, 0.0005115, 0.8184, 0.0004678, 0.978, 0.03556, 0.238, 0.656, 0.2376, 0.5293, 0.2387, 0.5141, 0.2392, 0.6712, 0.2912, 0.8819, 0.3081, 0.9154, 0.3019, 0.924, 0.2751, 0.8985, 0.4262, 0.8822, 0.4431, 0.9156, 0.4369, 0.9242, 0.4102, 0.8987, 0.5775, 0.858, 0.5606, 0.8915, 0.5445, 0.8749, 0.5713, 0.8494, 0.3565, 0.8912, 0.3733, 0.924, 0.3627, 0.9147, 0.3404, 0.8747, 0.6338, 0.8475, 0.6234, 0.8091, 0.6433, 0.8096, 0.6565, 0.848, 0.6002, 0.514, 0.7465, 0.6353, 0.7465, 0.6353, 0.5919, 0.5139, 0.9883, 0.8671, 0.988, 0.7404, 0.9891, 0.7252, 0.9896, 0.8823, 0.2021, 0.8511, 0.2372, 0.8623, 0.2386, 0.873, 0.2017, 0.8731, 0.4075, 0.637, 0.262, 0.7591, 0.2537, 0.7593, 0.4075, 0.637])
me_cube_001.use_remesh_preserve_volume = False
me_cube_001.use_remesh_preserve_attributes = False
me_cube_001.use_mirror_vertex_groups = False
me_cube_001.update()
me_cube = bpy.data.meshes.new('Cube')
me_cube.from_pydata([(-1.064, -1.097, 1.0), (-1.064, 1.097, 1.0), (1.064, 1.097, 1.0), (1.064, -1.097, 1.0), (-1.172, 1.031, -0.1474), (-1.172, -1.031, -0.1474), (1.172, 1.031, -0.1474), (1.172, -1.031, -0.1474), (-1.064, -1.032, 0.8303), (-1.064, 1.032, 0.8303), (1.064, 1.032, 0.8303), (1.064, -1.032, 0.8303), (1.379, -1.379, 1.0), (1.379, 1.379, 1.0), (-1.379, 1.379, 1.0), (-1.379, -1.379, 1.0), (-1.379, -1.379, 1.162), (-1.379, 1.379, 1.162), (1.379, 1.379, 1.162), (1.379, -1.379, 1.162), (-1.34, 1.34, -0.8327), (1.34, 1.34, -0.8327), (1.34, -1.34, -0.8327), (-1.34, -1.34, -0.8327), (1.624, -1.624, -1.015), (1.624, 1.624, -1.015), (-1.624, 1.624, -1.015), (-1.624, -1.624, -1.015), (-1.576, -1.576, -0.8403), (1.576, -1.576, -0.8403), (1.576, 1.576, -0.8403), (-1.576, 1.576, -0.8403), (-1.06, -1.06, 0.6692), (-1.06, 1.06, 0.6692), (1.06, 1.06, 0.6692), (1.06, -1.06, 0.6692), (-0.9332, -1.032, 0.8303), (-0.8999, 1.032, 0.8303), (0.8999, 1.032, 0.8303), (0.9332, -1.032, 0.8303), (-0.9332, -1.06, 0.6692), (-0.9245, 1.06, 0.6692), (0.9245, 1.06, 0.6692), (0.9332, -1.06, 0.6692), (-0.9332, -9.512, 0.8303), (-0.8999, 3.987, 0.8303), (0.8999, 3.987, 0.8303), (0.9332, -9.512, 0.8303), (-0.9332, -9.512, 0.6692), (-0.9246, 3.987, 0.6692), (0.9246, 3.987, 0.6692), (0.9332, -9.512, 0.6692), (-1.126, -1.057, 0.3604), (-1.102, 0.9909, 0.3604), (1.102, 0.9909, 0.3604), (1.126, -1.057, 0.3604), (1.105, -1.038, 0.5296), (1.082, 0.9718, 0.5296), (-1.082, 0.9718, 0.5296), (-1.105, -1.038, 0.5296), (-0.9333, -6.398, 0.6695), (0.9333, -6.398, 0.6695), (0.9333, -3.378, 0.6695), (-0.9333, -3.378, 0.6695), (-0.9332, -6.387, 0.8303), (0.9332, -6.387, 0.8303), (0.9332, -3.337, 0.8303), (-0.9332, -3.337, 0.8303), (-0.006328, -1.057, 0.3604), (-0.00621, -1.038, 0.5296), (-0.772, -6.398, 0.6695), (0.7615, -6.398, 0.6695), (0.7684, -3.378, 0.6695), (-0.7684, -3.378, 0.6695), (-0.7721, -1.057, 0.3604), (0.7616, -1.057, 0.3604), (0.7685, -1.038, 0.5296), (-0.7685, -1.038, 0.5296), (0.7685, -2.7, 0.474), (0.7685, -4.465, 0.577), (0.7685, -3.022, 0.6505), (0.7685, -1.785, 0.5741), (-0.7685, -4.465, 0.577), (-0.7685, -2.7, 0.474), (-0.7685, -1.785, 0.5741), (-0.7685, -3.022, 0.6505), (-0.01233, 1.097, 1.0), (-0.01233, -1.097, 1.0), (-0.01317, 1.031, -0.1474), (-0.01317, -1.031, -0.1474), (-0.01086, 1.032, 0.8303), (-0.01104, -1.032, 0.8303), (-0.0155, -1.379, 1.0), (-0.0155, 1.379, 1.0), (-0.0155, 1.379, 1.162), (-0.0155, -1.379, 1.162), (-0.01506, 1.34, -0.8327), (-0.01506, -1.34, -0.8327), (-0.01826, 1.624, -1.015), (-0.01826, -1.624, -1.015), (-0.01772, -1.576, -0.8403), (-0.01772, 1.576, -0.8403), (-0.01115, 1.06, 0.6692), (-0.0112, -1.06, 0.6692), (-0.01012, 3.987, 0.8303), (-0.01049, -9.512, 0.8303), (-0.01039, 3.987, 0.6692), (-0.7755, -9.512, 0.6692), (-0.01239, 0.9909, 0.3604), (-0.009564, -3.378, 0.6695), (-0.01216, 0.9718, 0.5296), (-0.01049, -6.387, 0.8303), (-0.01049, -3.337, 0.8303), (-0.7757, -1.038, 0.5296), (-0.008637, -6.398, 0.6695), (-0.008638, -1.057, 0.3604), (-0.6387, -1.038, 0.5296), (-0.6387, -1.785, 0.5741), (-0.6387, -3.022, 0.6505), (-0.008638, -2.7, 0.474), (-0.008638, -4.465, 0.577), (0.7547, -1.038, 0.5296), (0.7545, -9.512, 0.6692), (0.6214, -3.022, 0.6505), (0.6214, -1.785, 0.5741), (0.6214, -1.038, 0.5296)], [], [(21, 22, 29, 30), (23, 20, 31, 28), (97, 23, 28, 100), (52, 53, 4, 5), (54, 55, 7, 6), (0, 1, 9, 8), (2, 3, 11, 10), (87, 0, 8, 91), (12, 13, 18, 19), (86, 1, 14, 93), (95, 94, 17, 16), (93, 14, 17, 94), (3, 2, 13, 12), (14, 15, 16, 17), (1, 0, 15, 14), (5, 4, 20, 23), (6, 7, 22, 21), (89, 5, 23, 97), (28, 31, 26, 27), (100, 28, 27, 99), (30, 29, 24, 25), (8, 9, 33, 32), (10, 11, 35, 34), (35, 11, 39, 43), (33, 9, 37, 41), (10, 34, 42, 38), (8, 32, 40, 36), (102, 34, 57, 110), (104, 46, 50, 106), (105, 44, 48, 107), (70, 71, 122, 107), (38, 42, 50, 46), (111, 64, 44, 105), (41, 37, 45, 49), (59, 58, 53, 52), (57, 56, 55, 54), (32, 33, 58, 59), (34, 35, 56, 57), (42, 102, 106, 50), (61, 65, 47, 51), (112, 67, 64, 111), (43, 39, 66, 62), (64, 60, 48, 44), (62, 66, 65, 61), (36, 40, 63, 67), (67, 63, 60, 64), (85, 82, 70, 73), (79, 80, 72, 71), (116, 77, 84, 117), (117, 84, 85, 118), (75, 76, 81, 78), (78, 81, 80, 79), (77, 74, 83, 84), (84, 83, 82, 85), (20, 96, 101, 31), (0, 87, 92, 15), (53, 108, 88, 4), (1, 86, 90, 9), (15, 92, 95, 16), (4, 88, 96, 20), (27, 26, 98, 99), (31, 101, 98, 26), (108, 54, 6, 88), (45, 104, 106, 49), (11, 91, 39), (58, 110, 108, 53), (33, 102, 110, 58), (65, 111, 105, 47), (103, 32, 59, 69), (121, 113, 116, 125), (82, 120, 114, 70), (125, 116, 117, 124), (124, 117, 118, 123), (74, 115, 119, 83), (83, 119, 120, 82), (80, 123, 109, 72), (47, 105, 122, 51), (60, 70, 107, 48), (101, 30, 25, 98), (110, 57, 54, 108), (92, 12, 19, 95), (88, 6, 21, 96), (66, 112, 111, 65), (115, 75, 78, 119), (76, 125, 124, 81), (7, 89, 97, 22), (19, 18, 94, 95), (69, 121, 125, 76), (29, 100, 99, 24), (90, 10, 38), (13, 93, 94, 18), (39, 91, 112, 66), (96, 21, 30, 101), (81, 124, 123, 80), (34, 102, 42), (123, 118, 109), (3, 87, 91, 11), (40, 103, 109, 63), (74, 75, 115), (22, 97, 100, 29), (105, 107, 122), (71, 61, 51, 122), (118, 85, 73, 109), (109, 73, 70, 114), (68, 52, 5, 89), (120, 79, 71, 114), (119, 78, 79, 120), (87, 3, 12, 92), (91, 36, 67, 112), (91, 8, 36), (2, 86, 93, 13), (37, 90, 104, 45), (9, 90, 37), (86, 2, 10, 90), (90, 38, 46, 104), (102, 41, 49, 106), (102, 33, 41), (99, 98, 25, 24), (55, 56, 69, 68), (68, 69, 76, 75), (68, 75, 74), (55, 68, 89, 7), (59, 52, 68, 69), (69, 68, 74, 77), (113, 69, 77, 116), (69, 113, 121), (103, 35, 43), (32, 103, 40), (35, 103, 69, 56), (103, 43, 62, 109), (60, 63, 73, 70), (61, 71, 72, 62), (72, 71, 114, 109)])
_uv = me_cube.uv_layers.new(name='UVMap')
_uv.uv.foreach_set('vector', [0.5385, 0.2821, 0.3238, 0.2815, 0.305, 0.2625, 0.5575, 0.2632, 0.3232, 0.4961, 0.5378, 0.4968, 0.5567, 0.5158, 0.3042, 0.515, 0.3235, 0.39, 0.3232, 0.4961, 0.3042, 0.515, 0.3046, 0.3902, 0.05243, 0.8734, 0.05181, 0.7093, 0.09278, 0.706, 0.09327, 0.8712, 0.2505, 0.7573, 0.2499, 0.9214, 0.209, 0.9191, 0.2095, 0.7539, 0.0009748, 0.8767, 0.0004557, 0.701, 0.01403, 0.7061, 0.01452, 0.8715, 0.3018, 0.7489, 0.3013, 0.9247, 0.2878, 0.9194, 0.2883, 0.7541, 0.3482, 0.8236, 0.348, 0.7393, 0.3613, 0.7393, 0.3616, 0.8236, 0.5122, 0.9602, 0.5128, 0.7393, 0.5258, 0.7393, 0.5251, 0.9602, 0.5028, 0.6263, 0.5026, 0.542, 0.5251, 0.5167, 0.5254, 0.6259, 0.527, 0.6284, 0.748, 0.6291, 0.7476, 0.7383, 0.5267, 0.7377, 0.5666, 0.851, 0.5669, 0.9602, 0.5539, 0.9602, 0.5536, 0.851, 0.3274, 0.7131, 0.5031, 0.7125, 0.5258, 0.7377, 0.3049, 0.7383, 0.3464, 0.7393, 0.3471, 0.9602, 0.3341, 0.9602, 0.3334, 0.7393, 0.5026, 0.542, 0.3269, 0.5425, 0.3042, 0.5174, 0.5251, 0.5167, 0.09327, 0.8712, 0.09278, 0.706, 0.1485, 0.6811, 0.1491, 0.8958, 0.2095, 0.7539, 0.209, 0.9191, 0.1532, 0.9437, 0.1538, 0.7291, 0.8822, 0.1069, 0.8819, 0.01409, 0.9378, 0.0004557, 0.9381, 0.1066, 0.9709, 0.7337, 0.9702, 0.4811, 0.9844, 0.4772, 0.9852, 0.7375, 0.9706, 0.8672, 0.9702, 0.7423, 0.9843, 0.7384, 0.9847, 0.8671, 0.9852, 0.2199, 0.9844, 0.4725, 0.9702, 0.4763, 0.971, 0.216, 0.01452, 0.8715, 0.01403, 0.7061, 0.02687, 0.7038, 0.02737, 0.8737, 0.2883, 0.7541, 0.2878, 0.9194, 0.2749, 0.9217, 0.2754, 0.7518, 0.5963, 0.4397, 0.5966, 0.4527, 0.5861, 0.4526, 0.5862, 0.4396, 0.5852, 0.4524, 0.5723, 0.4528, 0.5723, 0.4396, 0.5852, 0.4416, 0.5584, 0.4396, 0.5713, 0.44, 0.5713, 0.4509, 0.5584, 0.4528, 0.5982, 0.4544, 0.5979, 0.4674, 0.5877, 0.4675, 0.5877, 0.4545, 0.817, 0.3246, 0.8167, 0.2388, 0.8279, 0.237, 0.8281, 0.3247, 0.4831, 0.8142, 0.4829, 0.7413, 0.4958, 0.7393, 0.496, 0.8142, 0.363, 0.8132, 0.3628, 0.7393, 0.3757, 0.7393, 0.3757, 0.7519, 0.2903, 0.2499, 0.1675, 0.2503, 0.1673, 0.0008704, 0.2899, 0.0004945, 0.3042, 0.7393, 0.3172, 0.7415, 0.3179, 0.976, 0.3049, 0.976, 0.07682, 0.4297, 0.1507, 0.4299, 0.15, 0.6802, 0.07606, 0.68, 0.5686, 0.7415, 0.5816, 0.7393, 0.5809, 0.976, 0.5678, 0.976, 0.03879, 0.8719, 0.03818, 0.7109, 0.05181, 0.7093, 0.05243, 0.8734, 0.2641, 0.7588, 0.2635, 0.9199, 0.2499, 0.9214, 0.2505, 0.7573, 0.02737, 0.8737, 0.02687, 0.7038, 0.03818, 0.7109, 0.03879, 0.8719, 0.2754, 0.7518, 0.2749, 0.9217, 0.2635, 0.9199, 0.2641, 0.7588, 0.153, 0.4937, 0.2279, 0.4934, 0.2286, 0.7279, 0.1537, 0.7281, 0.9394, 0.6459, 0.9522, 0.6451, 0.9515, 0.8954, 0.9386, 0.8953, 0.07757, 0.1854, 0.1515, 0.1856, 0.1507, 0.4299, 0.07682, 0.4297, 0.9406, 0.2183, 0.9535, 0.216, 0.953, 0.4007, 0.9401, 0.4039, 0.9557, 0.6451, 0.9685, 0.6459, 0.9693, 0.8953, 0.9564, 0.8954, 0.9401, 0.4039, 0.953, 0.4007, 0.9522, 0.6451, 0.9394, 0.6459, 0.9544, 0.216, 0.9673, 0.2183, 0.9678, 0.4039, 0.955, 0.4007, 0.955, 0.4007, 0.9678, 0.4039, 0.9685, 0.6459, 0.9557, 0.6451, 0.8951, 0.6759, 0.9076, 0.791, 0.9093, 0.9461, 0.8952, 0.7045, 0.9118, 0.791, 0.9244, 0.6759, 0.9242, 0.7045, 0.9102, 0.9461, 0.6796, 0.0008015, 0.6901, 0.0008335, 0.6899, 0.06069, 0.6795, 0.06066, 0.6795, 0.06066, 0.6899, 0.06069, 0.6896, 0.1599, 0.6792, 0.1599, 0.9104, 0.5174, 0.924, 0.5167, 0.924, 0.5766, 0.9118, 0.6493, 0.9118, 0.6493, 0.924, 0.5766, 0.9244, 0.6759, 0.9118, 0.791, 0.8955, 0.5167, 0.9091, 0.5174, 0.9076, 0.6493, 0.8954, 0.5766, 0.8954, 0.5766, 0.9076, 0.6493, 0.9076, 0.791, 0.8951, 0.6759, 0.5378, 0.4968, 0.5381, 0.3907, 0.5571, 0.3909, 0.5567, 0.5158, 0.3269, 0.5425, 0.3271, 0.6268, 0.3045, 0.6266, 0.3042, 0.5174, 0.842, 0.412, 0.8417, 0.3246, 0.8824, 0.3246, 0.8827, 0.4174, 0.4977, 0.9098, 0.4974, 0.8256, 0.511, 0.8254, 0.5112, 0.9098, 0.3319, 0.7393, 0.3322, 0.8485, 0.3192, 0.8485, 0.3189, 0.7393, 0.8827, 0.4174, 0.8824, 0.3246, 0.9374, 0.3246, 0.9377, 0.4307, 0.3042, 0.001254, 0.5644, 0.0004557, 0.5648, 0.1291, 0.3046, 0.1299, 0.5825, 0.9956, 0.5829, 0.8708, 0.5969, 0.8709, 0.5965, 0.9995, 0.8417, 0.3246, 0.8414, 0.2353, 0.8821, 0.2297, 0.8824, 0.3246, 0.4833, 0.8855, 0.4831, 0.8142, 0.496, 0.8142, 0.4962, 0.8874, 0.5612, 0.3489, 0.561, 0.2627, 0.5612, 0.3384, 0.8284, 0.4104, 0.8281, 0.3247, 0.8417, 0.3246, 0.842, 0.412, 0.8172, 0.4087, 0.817, 0.3246, 0.8281, 0.3247, 0.8284, 0.4104, 0.001223, 0.4295, 0.07682, 0.4297, 0.07606, 0.68, 0.0004557, 0.6797, 0.817, 0.1073, 0.8167, 0.02323, 0.8278, 0.0196, 0.8281, 0.1076, 0.5601, 0.3853, 0.5597, 0.2627, 0.5597, 0.2737, 0.56, 0.3746, 0.8147, 0.1554, 0.7538, 0.1556, 0.7533, 0.0006434, 0.8145, 0.0004557, 0.5787, 0.0004918, 0.6796, 0.0008015, 0.6795, 0.06066, 0.5785, 0.06035, 0.5785, 0.06035, 0.6795, 0.06066, 0.6792, 0.1599, 0.5782, 0.1596, 0.8158, 0.4287, 0.7546, 0.4289, 0.7542, 0.2971, 0.8151, 0.297, 0.8151, 0.297, 0.7542, 0.2971, 0.7538, 0.1556, 0.8147, 0.1554, 0.5664, 0.1595, 0.5782, 0.1596, 0.6287, 0.1882, 0.5663, 0.188, 0.3632, 0.8888, 0.363, 0.8132, 0.3761, 0.8745, 0.3761, 0.8888, 0.3033, 0.2498, 0.2903, 0.2499, 0.2899, 0.0004945, 0.3025, 0.0004557, 0.5829, 0.8708, 0.5833, 0.7431, 0.5973, 0.7393, 0.5969, 0.8709, 0.8281, 0.3247, 0.8279, 0.237, 0.8414, 0.2353, 0.8417, 0.3246, 0.3322, 0.8485, 0.3325, 0.9602, 0.3195, 0.9602, 0.3192, 0.8485, 0.8824, 0.3246, 0.8821, 0.2297, 0.9371, 0.216, 0.9374, 0.3246, 0.001973, 0.1851, 0.07757, 0.1854, 0.07682, 0.4297, 0.001223, 0.4295, 0.7546, 0.4289, 0.6929, 0.429, 0.692, 0.2973, 0.7542, 0.2971, 0.5669, 0.0004557, 0.5787, 0.0004918, 0.5785, 0.06035, 0.5667, 0.06032, 0.8825, 0.2018, 0.8822, 0.1069, 0.9381, 0.1066, 0.9385, 0.2151, 0.5274, 0.5167, 0.7483, 0.5174, 0.748, 0.6291, 0.527, 0.6284, 0.629, 0.0006462, 0.568, 0.0004591, 0.5787, 0.0004918, 0.5669, 0.0004557, 0.971, 0.9949, 0.9706, 0.8672, 0.9847, 0.8671, 0.9851, 0.9987, 0.3027, 0.4959, 0.3027, 0.4959, 0.3027, 0.4959, 0.5663, 0.7393, 0.5666, 0.851, 0.5536, 0.851, 0.5532, 0.7393, 0.00254, 0.0004557, 0.07818, 0.0006878, 0.07757, 0.1854, 0.001973, 0.1851, 0.5381, 0.3907, 0.5385, 0.2821, 0.5575, 0.2632, 0.5571, 0.3909, 0.5667, 0.06032, 0.5785, 0.06035, 0.5782, 0.1596, 0.5664, 0.1595, 0.3027, 0.495, 0.3027, 0.495, 0.3027, 0.495, 0.5782, 0.1596, 0.6792, 0.1599, 0.6287, 0.1882, 0.3485, 0.9098, 0.3482, 0.8236, 0.3616, 0.8236, 0.3619, 0.9098, 0.7483, 0.9249, 0.6744, 0.9251, 0.6737, 0.7395, 0.7477, 0.7393, 0.3027, 0.4968, 0.3027, 0.4968, 0.3027, 0.4968, 0.3238, 0.2815, 0.3235, 0.39, 0.3046, 0.3902, 0.305, 0.2625, 0.363, 0.8132, 0.3757, 0.7519, 0.3761, 0.8745, 0.1675, 0.2503, 0.1537, 0.2503, 0.153, 0.0009143, 0.1673, 0.0008704, 0.6792, 0.1599, 0.6896, 0.1599, 0.6895, 0.1884, 0.6287, 0.1882, 0.6287, 0.1882, 0.6895, 0.1884, 0.689, 0.4304, 0.6279, 0.4302, 0.8417, 0.1076, 0.8414, 0.01788, 0.8819, 0.01409, 0.8822, 0.1069, 0.7538, 0.1556, 0.6915, 0.1558, 0.6916, 0.0008326, 0.7533, 0.0006434, 0.7542, 0.2971, 0.692, 0.2973, 0.6915, 0.1558, 0.7538, 0.1556, 0.3271, 0.6268, 0.3274, 0.7131, 0.3049, 0.7383, 0.3045, 0.6266, 0.07818, 0.0006878, 0.1521, 0.0009144, 0.1515, 0.1856, 0.07757, 0.1854, 0.5624, 0.4356, 0.5621, 0.3512, 0.5622, 0.3617, 0.5031, 0.7125, 0.5028, 0.6263, 0.5254, 0.6259, 0.5258, 0.7377, 0.8934, 0.7539, 0.8222, 0.7537, 0.8229, 0.5169, 0.8941, 0.5171, 0.3027, 0.4941, 0.3027, 0.4941, 0.3027, 0.4941, 0.4974, 0.8256, 0.4971, 0.7393, 0.5107, 0.7393, 0.511, 0.8254, 0.8222, 0.7537, 0.7492, 0.7535, 0.7499, 0.5167, 0.8229, 0.5169, 0.2279, 0.4934, 0.3011, 0.4932, 0.3018, 0.7277, 0.2286, 0.7279, 0.3027, 0.4932, 0.3027, 0.4932, 0.3027, 0.4932, 0.3046, 0.1299, 0.5648, 0.1291, 0.5652, 0.2607, 0.305, 0.2615, 0.842, 0.1983, 0.8283, 0.1967, 0.8281, 0.1076, 0.8417, 0.1076, 0.5721, 0.5158, 0.5586, 0.5158, 0.5584, 0.4537, 0.5719, 0.4542, 0.5586, 0.324, 0.5588, 0.2625, 0.5584, 0.3853, 0.842, 0.1983, 0.8417, 0.1076, 0.8822, 0.1069, 0.8825, 0.2018, 0.8278, 0.0196, 0.8414, 0.01788, 0.8417, 0.1076, 0.8281, 0.1076, 0.573, 0.4545, 0.5866, 0.4544, 0.5868, 0.5158, 0.5732, 0.5155, 0.6906, 0.0008353, 0.629, 0.0006462, 0.6901, 0.0008335, 0.6796, 0.0008015, 0.5599, 0.3244, 0.5597, 0.2627, 0.5601, 0.3853, 0.561, 0.4356, 0.5612, 0.3498, 0.5612, 0.36, 0.5624, 0.3468, 0.5621, 0.2627, 0.5624, 0.3366, 0.8172, 0.1931, 0.817, 0.1073, 0.8281, 0.1076, 0.8283, 0.1967, 0.6744, 0.9251, 0.5988, 0.9254, 0.5982, 0.7397, 0.6737, 0.7395, 0.5396, 0.9813, 0.5404, 0.7393, 0.5272, 0.7393, 0.5267, 0.9812, 0.1537, 0.2503, 0.1675, 0.2503, 0.1677, 0.4922, 0.1545, 0.4923, 0.5663, 0.188, 0.5662, 0.43, 0.6279, 0.4302, 0.6287, 0.1882])
me_cube.use_remesh_preserve_volume = False
me_cube.use_remesh_preserve_attributes = False
me_cube.use_mirror_vertex_groups = False
me_cube.update()

# ---- objects
ob_cube_003 = bpy.data.objects.new('Cube.003', me_cube_005)
ob_cube_001 = bpy.data.objects.new('Cube.001', me_cube_001)
ob_cube = bpy.data.objects.new('Cube', me_cube)

# ---- transforms, parenting, visibility, modifiers, constraints
ob_cube_003.location = (0.0, 0.0, 4.425)
ob_cube_003.scale = (0.3763, 0.3763, 4.284)
ob_cube_003.lineart.crease_threshold = 0.0
ob_cube_001.location = (0.0, 0.0, 4.425)
ob_cube_001.scale = (0.3763, 0.3763, 4.284)
ob_cube_001.lineart.crease_threshold = 0.0
ob_cube.location = (0.0, 0.0, 4.425)
ob_cube.scale = (0.3763, 0.3763, 4.284)
ob_cube.lineart.crease_threshold = 0.0

# ---- collection membership
col_collection_1.objects.link(ob_cube_003)
col_collection_1.objects.link(ob_cube_001)
col_collection_1.objects.link(ob_cube)

# ---- scene / render settings (as saved in the file)
scene.frame_start = 2; scene.frame_end = 250; scene.frame_set(2)
scene.render.engine = 'BLENDER_EEVEE_NEXT'
scene.render.image_settings.color_mode = 'RGB'
scene.render.image_settings.compression = 90
scene.render.resolution_percentage = 50
scene.render.dither_intensity = 0.0
scene.render.bake_margin = 2
scene.cycles.use_denoising = False
scene.cycles.samples = 10
scene.cycles.sampling_pattern = 'TABULATED_SOBOL'
scene.cycles.light_sampling_threshold = 0.0
scene.cycles.use_adaptive_sampling = False
scene.cycles.use_light_tree = False
scene.cycles.blur_glossy = 0.0
scene.cycles.volume_bounces = 1
scene.cycles.pixel_filter_type = 'GAUSSIAN'
scene.cycles.sample_clamp_indirect = 0.0
scene.view_settings.view_transform = 'Standard'
bpy.context.view_layer.update()

# ---- added for rendering (the .blend has no active camera and no usable light): camera, sun
cam_auto = bpy.data.cameras.new('AutoCamera')
cam_auto.lens = 50.0
cam_auto.sensor_width = 36.0
cam_auto.clip_end = 1000.0
ob_auto_camera = bpy.data.objects.new('AutoCamera', cam_auto)
scene.collection.objects.link(ob_auto_camera)
ob_auto_camera.location = (9.94762, -13.04, 12.6997)
ob_auto_camera.rotation_euler = (1.09748, -7.21219e-08, 0.694738)
scene.camera = ob_auto_camera
light_auto_sun = bpy.data.lights.new('AutoSun', 'SUN')
light_auto_sun.energy = 3.0
light_auto_sun.angle = 0.0523599
ob_auto_sun = bpy.data.objects.new('AutoSun', light_auto_sun)
scene.collection.objects.link(ob_auto_sun)
ob_auto_sun.rotation_euler = (0.872665, 0.174533, 0.523599)
bpy.context.view_layer.update()
